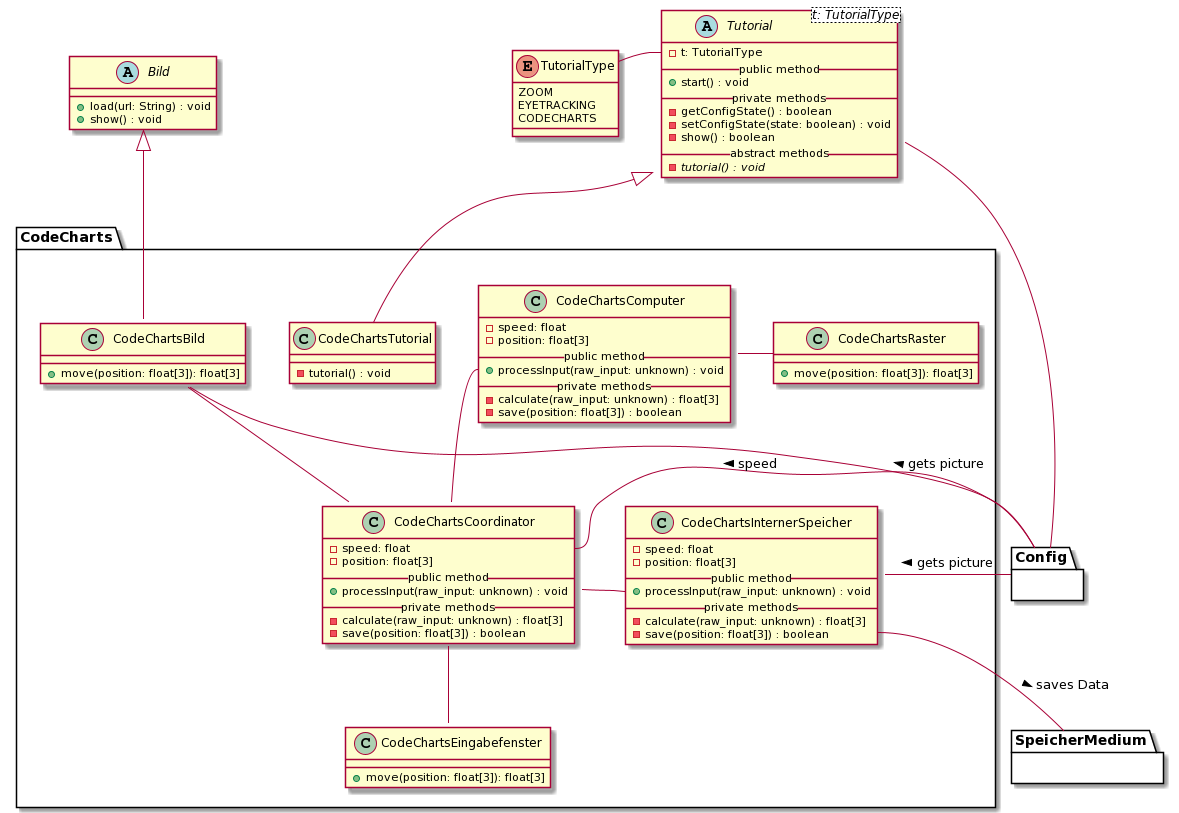

The diagram above was rendered by PlantUML. Its source (embedded in the PNG):
@startuml
' skinparam backgroundColor transparent
'() System #DA70D5
top to bottom direction

' --- TUTORIAL ---
abstract Tutorial<t: TutorialType> {
  - t: TutorialType
  __public method__
  + start() : void
  __private methods__
  - getConfigState() : boolean
  - setConfigState(state: boolean) : void
  - show() : boolean
  __abstract methods__
  - {abstract} tutorial() : void
}

enum TutorialType {
  ZOOM
  EYETRACKING
  CODECHARTS
}

' Interaktionen
Tutorial::t -l- TutorialType
Tutorial -d- Config


' --- BILD ---

abstract Bild {
  + load(url: String) : void
  + show() : void
}

' === CODE CHARTS ===
package CodeCharts {

    ' CodeCharts Tutorial 
    class CodeChartsTutorial {
        - tutorial() : void
    }
  
    ' CodeCharts Coordinator
    class CodeChartsCoordinator {
        - speed: float
        - position: float[3]
        __public method__
        + processInput(raw_input: unknown) : void
        __private methods__
        - calculate(raw_input: unknown) : float[3]
        - save(position: float[3]) : boolean
    }

    ' CodeCharts Computer
    class CodeChartsComputer {
        - speed: float
        - position: float[3]
        __public method__
        + processInput(raw_input: unknown) : void
        __private methods__
        - calculate(raw_input: unknown) : float[3]
        - save(position: float[3]) : boolean
    }

    ' CodeCharts Interner Speicher
    class CodeChartsInternerSpeicher {
        - speed: float
        - position: float[3]
        __public method__
        + processInput(raw_input: unknown) : void
        __private methods__
        - calculate(raw_input: unknown) : float[3]
        - save(position: float[3]) : boolean
    }

    ' CodeCharts Bild
    class CodeChartsBild {
        + move(position: float[3]): float[3]
    }

    ' CodeCharts Raster
    class CodeChartsRaster {
        + move(position: float[3]): float[3]
    }

    ' CodeCharts Eingabefenster
    class CodeChartsEingabefenster {
        + move(position: float[3]): float[3]
    }


    ' Vererbungen
    Bild <|-d- CodeChartsBild
    Tutorial <|-d- CodeChartsTutorial

    ' Interaktionen
    CodeChartsCoordinator -u- CodeChartsComputer::processInput
    CodeChartsCoordinator -u- CodeChartsBild::processInput
    CodeChartsCoordinator -d- CodeChartsEingabefenster::processInput
    CodeChartsInternerSpeicher::processInput -l- CodeChartsCoordinator
    CodeChartsComputer -r- CodeChartsRaster


    





    ' Andere Module
    CodeChartsInternerSpeicher::save -d- SpeicherMedium : > saves Data
    CodeChartsCoordinator::speed -d- Config : < speed
    CodeChartsBild -d- Config : < gets picture
    CodeChartsInternerSpeicher -u- Config : < gets picture
  
}

' Blackboxen / Andere Module
package Config {}

package SpeicherMedium {}
@enduml